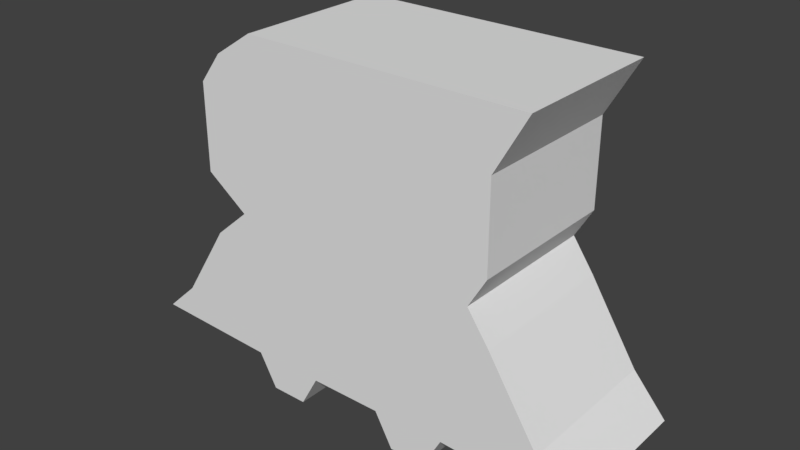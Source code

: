 # Source: Worker.blend  (saved by Blender 2.79.0; exported with 4.5.12 LTS)
import bpy
from mathutils import Matrix  # noqa: F401  (used for matrix-valued properties, if any)

bpy.ops.wm.read_factory_settings(use_empty=True)
scene = bpy.context.scene
scene.name = 'Scene'

# ---- collections
col_collection_1 = bpy.data.collections.new('Collection 1'); scene.collection.children.link(col_collection_1)

# ---- world
world_world = bpy.data.worlds.new('World'); scene.world = world_world
world_world.color = (0.05088, 0.05088, 0.05088)
world_world.use_sun_shadow = False
world_world.sun_shadow_jitter_overblur = 0.0
world_world.cycles.sampling_method = 'MANUAL'

# ---- meshes
me_grid = bpy.data.meshes.new('Grid')
me_grid.from_pydata([(-0.7275, -0.2411, 0.1495), (-0.3333, -0.2411, 0.1368), (-0.1111, -0.2411, 0.1369), (0.1111, -0.2411, 0.1373), (0.3333, -0.2411, 0.1442), (0.7272, -0.2411, 0.1273), (-0.6231, -0.2411, 0.2469), (-0.3738, -0.2411, 0.2469), (-0.1246, -0.2411, 0.2469), (0.1246, -0.2411, 0.2469), (0.3738, -0.2411, 0.2469), (0.6231, -0.2411, 0.2469), (-0.519, -0.2411, 0.411), (-0.3333, -0.2411, 0.411), (-0.1111, -0.2411, 0.411), (0.1111, -0.2411, 0.411), (0.3333, -0.2411, 0.411), (0.519, -0.2411, 0.411), (-0.4718, -0.2411, 0.4861), (-0.3333, -0.2411, 0.4861), (-0.1111, -0.2411, 0.4861), (0.1111, -0.2411, 0.4861), (0.3333, -0.2411, 0.4861), (0.4718, -0.2411, 0.4861), (-0.3625, -0.2411, 0.5814), (-0.3333, -0.2411, 0.5814), (-0.1111, -0.2411, 0.5814), (0.1111, -0.2411, 0.5814), (0.3333, -0.2411, 0.5814), (0.4053, -0.2411, 0.5814), (-0.491, -0.2411, 0.6734), (-0.3333, -0.2411, 0.6734), (-0.1111, -0.2411, 0.6734), (0.1111, -0.2411, 0.6734), (0.3333, -0.2411, 0.6734), (0.4591, -0.2411, 0.6734), (0.5556, 0.2336, 1.109), (0.3333, 0.2336, 1.109), (0.1111, 0.2336, 1.109), (-0.1111, 0.2336, 1.109), (-0.491, -0.2411, 0.7654), (-0.3333, -0.2411, 0.7654), (-0.1111, -0.2411, 0.7654), (0.1111, -0.2411, 0.7654), (0.3333, -0.2411, 0.7654), (0.4591, -0.2411, 0.7654), (-0.301, 0.2336, 1.109), (-0.421, 0.2336, 1.031), (0.4591, 0.2336, 0.9391), (0.3333, 0.2336, 0.9391), (-0.491, -0.2411, 0.8506), (-0.3333, -0.2411, 0.8506), (-0.1111, -0.2411, 0.8506), (0.1111, -0.2411, 0.8506), (0.3333, -0.2411, 0.8506), (0.4591, -0.2411, 0.8506), (0.1111, 0.2336, 0.9391), (-0.1111, 0.2336, 0.9391), (-0.3333, 0.2336, 0.9391), (-0.491, 0.2336, 0.9391), (-0.491, -0.2411, 0.9391), (-0.3333, -0.2411, 0.9391), (-0.1111, -0.2411, 0.9391), (0.1111, -0.2411, 0.9391), (0.3333, -0.2411, 0.9391), (0.4591, -0.2411, 0.9391), (0.4591, 0.2336, 0.8506), (0.3333, 0.2336, 0.8506), (0.1111, 0.2336, 0.8506), (-0.1111, 0.2336, 0.8506), (-0.421, -0.2411, 1.031), (-0.301, -0.2411, 1.109), (-0.1111, -0.2411, 1.109), (0.1111, -0.2411, 1.109), (0.3333, -0.2411, 1.109), (0.5556, -0.2411, 1.109), (-0.3333, 0.2336, 0.8506), (-0.491, 0.2336, 0.8506), (0.4591, 0.2336, 0.7654), (0.3333, 0.2336, 0.7654), (0.1111, 0.2336, 0.7654), (-0.1111, 0.2336, 0.7654), (-0.3333, 0.2336, 0.7654), (-0.491, 0.2336, 0.7654), (0.4591, 0.2336, 0.6734), (0.3333, 0.2336, 0.6734), (0.1111, 0.2336, 0.6734), (-0.1111, 0.2336, 0.6734), (-0.3333, 0.2336, 0.6734), (-0.491, 0.2336, 0.6734), (0.4053, 0.2336, 0.5814), (0.3333, 0.2336, 0.5814), (0.1111, 0.2336, 0.5814), (-0.1111, 0.2336, 0.5814), (-0.3333, 0.2336, 0.5814), (-0.3625, 0.2336, 0.5814), (0.4718, 0.2336, 0.4861), (0.3333, 0.2336, 0.4861), (0.1111, 0.2336, 0.4861), (-0.1111, 0.2336, 0.4861), (-0.3333, 0.2336, 0.4861), (-0.4718, 0.2336, 0.4861), (0.519, 0.2336, 0.411), (0.3333, 0.2336, 0.411), (0.1111, 0.2336, 0.411), (-0.1111, 0.2336, 0.411), (-0.3333, 0.2336, 0.411), (-0.519, 0.2336, 0.411), (0.6231, 0.2336, 0.2469), (0.3293, 0.2336, 0.2469), (0.1084, 0.2336, 0.2469), (-0.1125, 0.2336, 0.2469), (-0.3293, 0.2336, 0.2469), (-0.6231, 0.2336, 0.2469), (0.7272, 0.2336, 0.1273), (0.3333, 0.2336, 0.1442), (0.1111, 0.2336, 0.1373), (-0.1111, 0.2336, 0.1369), (-0.3333, 0.2336, 0.1368), (-0.7275, 0.2336, 0.1495), (-0.2778, -0.2411, 0.03677), (-0.1667, -0.2411, 0.03693), (0.1667, -0.2411, 0.03725), (0.2778, -0.2411, 0.04424), (-0.2778, 0.2336, 0.03677), (0.2778, 0.2336, 0.04424), (0.1667, 0.2336, 0.03725), (-0.1667, 0.2336, 0.03693)], [], [(0, 1, 7, 6), (1, 2, 8, 7), (2, 3, 9, 8), (3, 4, 10, 9), (4, 5, 11, 10), (79, 67, 66, 78), (6, 113, 119, 0), (6, 7, 13, 12), (7, 8, 14, 13), (8, 9, 15, 14), (9, 10, 16, 15), (10, 11, 17, 16), (80, 68, 67, 79), (101, 95, 94, 100), (12, 13, 19, 18), (13, 14, 20, 19), (14, 15, 21, 20), (15, 16, 22, 21), (16, 17, 23, 22), (81, 69, 68, 80), (115, 4, 123, 125), (18, 19, 25, 24), (19, 20, 26, 25), (20, 21, 27, 26), (21, 22, 28, 27), (22, 23, 29, 28), (65, 48, 36, 75), (88, 82, 81, 87), (93, 87, 86, 92), (5, 114, 108, 11), (24, 25, 31, 30), (25, 26, 32, 31), (26, 27, 33, 32), (27, 28, 34, 33), (28, 29, 35, 34), (104, 98, 97, 103), (59, 47, 46, 58), (86, 80, 79, 85), (69, 57, 56, 68), (30, 31, 41, 40), (31, 32, 42, 41), (32, 33, 43, 42), (33, 34, 44, 43), (34, 35, 45, 44), (23, 96, 90, 29), (91, 85, 84, 90), (73, 38, 39, 72), (99, 93, 92, 98), (40, 41, 51, 50), (41, 42, 52, 51), (42, 43, 53, 52), (43, 44, 54, 53), (44, 45, 55, 54), (35, 84, 78, 45), (24, 95, 101, 18), (95, 89, 88, 94), (1, 118, 124, 120), (50, 51, 61, 60), (51, 52, 62, 61), (52, 53, 63, 62), (53, 54, 64, 63), (54, 55, 65, 64), (105, 99, 98, 104), (83, 77, 76, 82), (55, 66, 48, 65), (67, 49, 48, 66), (60, 61, 71, 70), (61, 62, 72, 71), (62, 63, 73, 72), (63, 64, 74, 73), (64, 65, 75, 74), (56, 38, 37, 49), (97, 91, 90, 96), (85, 79, 78, 84), (68, 56, 49, 67), (57, 39, 38, 56), (72, 39, 46, 71), (60, 59, 77, 50), (74, 37, 38, 73), (75, 36, 37, 74), (45, 78, 66, 55), (77, 59, 58, 76), (94, 88, 87, 93), (115, 109, 108, 114), (113, 107, 106, 112), (49, 37, 36, 48), (2, 117, 116, 3), (112, 106, 105, 111), (111, 105, 104, 110), (82, 76, 69, 81), (89, 83, 82, 88), (109, 103, 102, 108), (110, 104, 103, 109), (71, 46, 47, 70), (50, 77, 83, 40), (117, 111, 110, 116), (119, 113, 112, 118), (100, 94, 93, 99), (103, 97, 96, 102), (118, 112, 111, 117), (116, 110, 109, 115), (17, 102, 96, 23), (12, 107, 113, 6), (107, 101, 100, 106), (106, 100, 99, 105), (92, 86, 85, 91), (87, 81, 80, 86), (76, 58, 57, 69), (58, 46, 39, 57), (30, 89, 95, 24), (18, 101, 107, 12), (4, 115, 114, 5), (0, 119, 118, 1), (40, 83, 89, 30), (98, 92, 91, 97), (11, 108, 102, 17), (70, 47, 59, 60), (29, 90, 84, 35), (122, 126, 125, 123), (120, 124, 127, 121), (3, 116, 126, 122), (4, 3, 122, 123), (116, 115, 125, 126), (118, 117, 127, 124), (117, 2, 121, 127), (2, 1, 120, 121)])
me_grid.use_remesh_preserve_volume = False
me_grid.use_remesh_preserve_attributes = False
me_grid.use_mirror_vertex_groups = False
me_grid.update()

# ---- objects
ob_grid = bpy.data.objects.new('Grid', me_grid)

# ---- transforms, parenting, visibility, modifiers, constraints
ob_grid.location = (0.0, 0.0, 0.0)
ob_grid.lineart.crease_threshold = 0.0

# ---- collection membership
col_collection_1.objects.link(ob_grid)

# ---- scene / render settings (as saved in the file)
scene.frame_start = 1; scene.frame_end = 250; scene.frame_set(1)
scene.render.engine = 'BLENDER_EEVEE_NEXT'
scene.render.resolution_percentage = 50
scene.render.dither_intensity = 0.0
scene.cycles.use_denoising = False
scene.cycles.samples = 128
scene.cycles.sampling_pattern = 'TABULATED_SOBOL'
scene.cycles.use_adaptive_sampling = False
scene.cycles.use_light_tree = False
scene.cycles.blur_glossy = 0.0
scene.cycles.sample_clamp_indirect = 0.0
scene.view_settings.view_transform = 'Standard'
bpy.context.view_layer.update()

# ---- added for rendering (the .blend has no active camera and no usable light): camera, sun
cam_auto = bpy.data.cameras.new('AutoCamera')
cam_auto.lens = 50.0
cam_auto.sensor_width = 36.0
cam_auto.clip_end = 1000.0
ob_auto_camera = bpy.data.objects.new('AutoCamera', cam_auto)
scene.collection.objects.link(ob_auto_camera)
ob_auto_camera.location = (1.72841, -2.07801, 1.9556)
ob_auto_camera.rotation_euler = (1.09748, -7.21219e-08, 0.694738)
scene.camera = ob_auto_camera
light_auto_sun = bpy.data.lights.new('AutoSun', 'SUN')
light_auto_sun.energy = 3.0
light_auto_sun.angle = 0.0523599
ob_auto_sun = bpy.data.objects.new('AutoSun', light_auto_sun)
scene.collection.objects.link(ob_auto_sun)
ob_auto_sun.rotation_euler = (0.872665, 0.174533, 0.523599)
bpy.context.view_layer.update()
